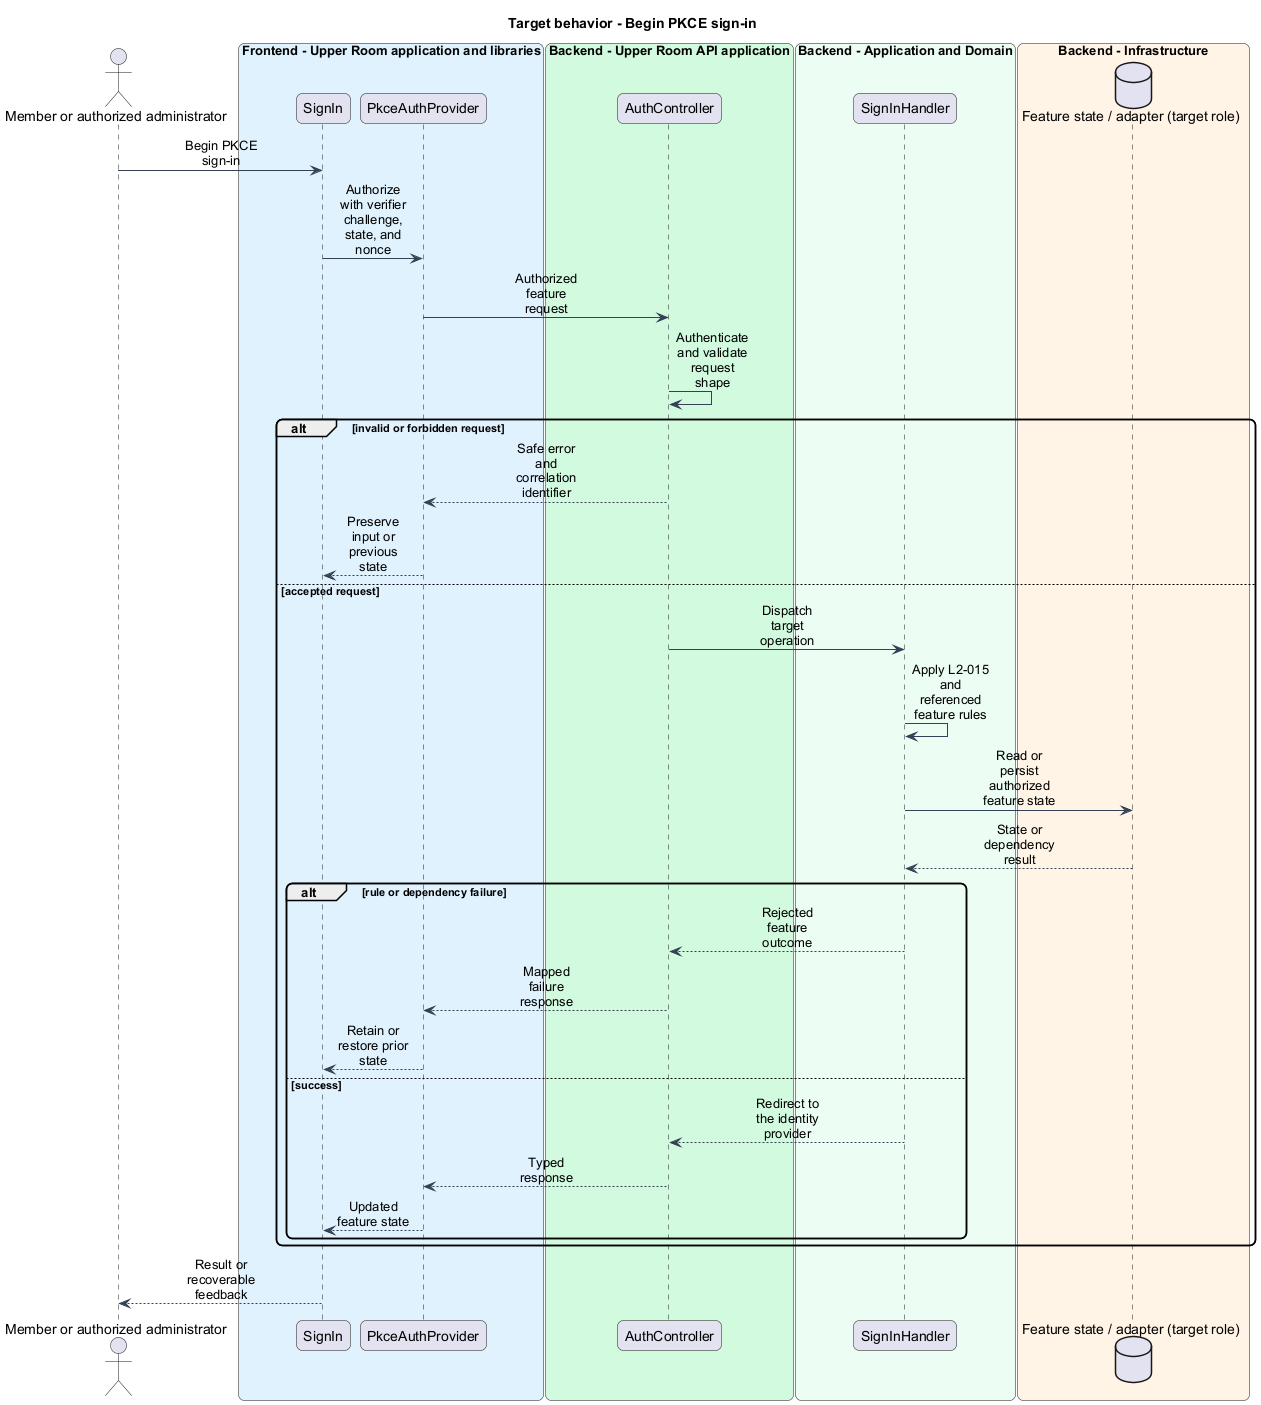

The diagram above was rendered by PlantUML. Its source (embedded in the PNG):
@startuml
skinparam backgroundColor #FFFFFF
skinparam shadowing false
skinparam roundcorner 12
skinparam defaultFontName Arial
skinparam ArrowColor #344054
skinparam sequenceMessageAlign center
skinparam maxMessageSize 80
skinparam class {
  BorderColor #344054
  FontColor #101828
  BackgroundColor #F9FAFB
}
title Target behavior - Begin PKCE sign-in
actor "Member or authorized administrator" as actor
box "Frontend - Upper Room application and libraries" #E0F2FE
participant "SignIn" as page
participant "PkceAuthProvider" as client
end box
box "Backend - Upper Room API application" #D1FADF
participant "AuthController" as boundary
end box
box "Backend - Application and Domain" #ECFDF3
participant "SignInHandler" as logic
end box
box "Backend - Infrastructure" #FFF4E5
database "Feature state / adapter (target role)" as state
end box
actor -> page : Begin PKCE sign-in
page -> client : Authorize with verifier challenge, state, and nonce
client -> boundary : Authorized feature request
boundary -> boundary : Authenticate and validate request shape
alt invalid or forbidden request
boundary --> client : Safe error and correlation identifier
client --> page : Preserve input or previous state
else accepted request
boundary -> logic : Dispatch target operation
logic -> logic : Apply L2-015 and referenced feature rules
logic -> state : Read or persist authorized feature state
state --> logic : State or dependency result
alt rule or dependency failure
logic --> boundary : Rejected feature outcome
boundary --> client : Mapped failure response
client --> page : Retain or restore prior state
else success
logic --> boundary : Redirect to the identity provider
boundary --> client : Typed response
client --> page : Updated feature state
end
end
page --> actor : Result or recoverable feedback
@enduml